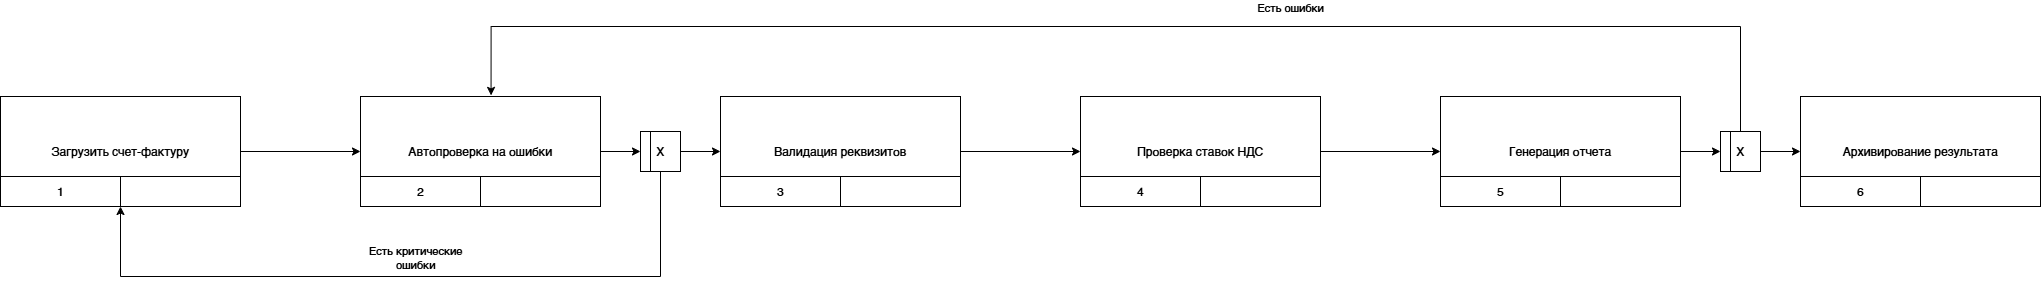

The diagram above was exported from draw.io. Its source (the exported page's mxGraphModel, read from the mxfile embedded in the PNG):
<mxGraphModel dx="1426" dy="796" grid="1" gridSize="10" guides="1" tooltips="1" connect="1" arrows="1" fold="1" page="1" pageScale="1" pageWidth="4681" pageHeight="3300" background="light-dark(#FFFFFF,#121212)" math="0" shadow="0">
  <root>
    <mxCell id="0" />
    <mxCell id="1" parent="0" />
    <mxCell id="QeGppwcQUTM6b0xm3jra-1" edge="1" parent="1" source="nlWhbz0mgiBec3l31fPa-1" style="edgeStyle=orthogonalEdgeStyle;rounded=0;orthogonalLoop=1;jettySize=auto;html=1;entryX=0;entryY=0.5;entryDx=0;entryDy=0;" target="nlWhbz0mgiBec3l31fPa-5">
      <mxGeometry relative="1" as="geometry" />
    </mxCell>
    <mxCell id="nlWhbz0mgiBec3l31fPa-1" parent="1" style="rounded=0;whiteSpace=wrap;html=1;" value="Загрузить счет-фактуру" vertex="1">
      <mxGeometry height="110" width="240" x="480" y="270" as="geometry" />
    </mxCell>
    <mxCell id="nlWhbz0mgiBec3l31fPa-3" parent="1" style="rounded=0;whiteSpace=wrap;html=1;" value="1" vertex="1">
      <mxGeometry height="30" width="120" x="480" y="350" as="geometry" />
    </mxCell>
    <mxCell id="nlWhbz0mgiBec3l31fPa-4" parent="1" style="rounded=0;whiteSpace=wrap;html=1;" value="" vertex="1">
      <mxGeometry height="30" width="120" x="600" y="350" as="geometry" />
    </mxCell>
    <mxCell id="QeGppwcQUTM6b0xm3jra-12" edge="1" parent="1" source="nlWhbz0mgiBec3l31fPa-5" style="edgeStyle=orthogonalEdgeStyle;rounded=0;orthogonalLoop=1;jettySize=auto;html=1;entryX=0;entryY=0.5;entryDx=0;entryDy=0;" target="QeGppwcQUTM6b0xm3jra-10">
      <mxGeometry relative="1" as="geometry" />
    </mxCell>
    <mxCell id="nlWhbz0mgiBec3l31fPa-5" parent="1" style="rounded=0;whiteSpace=wrap;html=1;" value="Автопроверка на ошибки" vertex="1">
      <mxGeometry height="110" width="240" x="840" y="270" as="geometry" />
    </mxCell>
    <mxCell id="nlWhbz0mgiBec3l31fPa-6" parent="1" style="rounded=0;whiteSpace=wrap;html=1;" value="2" vertex="1">
      <mxGeometry height="30" width="120" x="840" y="350" as="geometry" />
    </mxCell>
    <mxCell id="nlWhbz0mgiBec3l31fPa-7" parent="1" style="rounded=0;whiteSpace=wrap;html=1;" value="" vertex="1">
      <mxGeometry height="30" width="120" x="960" y="350" as="geometry" />
    </mxCell>
    <mxCell id="QeGppwcQUTM6b0xm3jra-3" edge="1" parent="1" source="nlWhbz0mgiBec3l31fPa-8" style="edgeStyle=orthogonalEdgeStyle;rounded=0;orthogonalLoop=1;jettySize=auto;html=1;entryX=0;entryY=0.5;entryDx=0;entryDy=0;" target="nlWhbz0mgiBec3l31fPa-14">
      <mxGeometry relative="1" as="geometry" />
    </mxCell>
    <mxCell id="nlWhbz0mgiBec3l31fPa-8" parent="1" style="rounded=0;whiteSpace=wrap;html=1;" value="Валидация реквизитов" vertex="1">
      <mxGeometry height="110" width="240" x="1200" y="270" as="geometry" />
    </mxCell>
    <mxCell id="nlWhbz0mgiBec3l31fPa-9" parent="1" style="rounded=0;whiteSpace=wrap;html=1;" value="3" vertex="1">
      <mxGeometry height="30" width="120" x="1200" y="350" as="geometry" />
    </mxCell>
    <mxCell id="nlWhbz0mgiBec3l31fPa-10" parent="1" style="rounded=0;whiteSpace=wrap;html=1;" value="" vertex="1">
      <mxGeometry height="30" width="120" x="1320" y="350" as="geometry" />
    </mxCell>
    <mxCell id="QeGppwcQUTM6b0xm3jra-4" edge="1" parent="1" source="nlWhbz0mgiBec3l31fPa-14" style="edgeStyle=orthogonalEdgeStyle;rounded=0;orthogonalLoop=1;jettySize=auto;html=1;entryX=0;entryY=0.5;entryDx=0;entryDy=0;" target="nlWhbz0mgiBec3l31fPa-17">
      <mxGeometry relative="1" as="geometry" />
    </mxCell>
    <mxCell id="nlWhbz0mgiBec3l31fPa-14" parent="1" style="rounded=0;whiteSpace=wrap;html=1;" value="Проверка ставок НДС" vertex="1">
      <mxGeometry height="110" width="240" x="1560" y="270" as="geometry" />
    </mxCell>
    <mxCell id="nlWhbz0mgiBec3l31fPa-15" parent="1" style="rounded=0;whiteSpace=wrap;html=1;" value="4" vertex="1">
      <mxGeometry height="30" width="120" x="1560" y="350" as="geometry" />
    </mxCell>
    <mxCell id="nlWhbz0mgiBec3l31fPa-16" parent="1" style="rounded=0;whiteSpace=wrap;html=1;" value="" vertex="1">
      <mxGeometry height="30" width="120" x="1680" y="350" as="geometry" />
    </mxCell>
    <mxCell id="QeGppwcQUTM6b0xm3jra-18" edge="1" parent="1" source="nlWhbz0mgiBec3l31fPa-17" style="edgeStyle=orthogonalEdgeStyle;rounded=0;orthogonalLoop=1;jettySize=auto;html=1;entryX=0;entryY=0.5;entryDx=0;entryDy=0;" target="QeGppwcQUTM6b0xm3jra-16">
      <mxGeometry relative="1" as="geometry" />
    </mxCell>
    <mxCell id="nlWhbz0mgiBec3l31fPa-17" parent="1" style="rounded=0;whiteSpace=wrap;html=1;" value="Генерация отчета" vertex="1">
      <mxGeometry height="110" width="240" x="1920" y="270" as="geometry" />
    </mxCell>
    <mxCell id="nlWhbz0mgiBec3l31fPa-18" parent="1" style="rounded=0;whiteSpace=wrap;html=1;" value="5" vertex="1">
      <mxGeometry height="30" width="120" x="1920" y="350" as="geometry" />
    </mxCell>
    <mxCell id="nlWhbz0mgiBec3l31fPa-19" parent="1" style="rounded=0;whiteSpace=wrap;html=1;" value="" vertex="1">
      <mxGeometry height="30" width="120" x="2040" y="350" as="geometry" />
    </mxCell>
    <mxCell id="nlWhbz0mgiBec3l31fPa-20" parent="1" style="rounded=0;whiteSpace=wrap;html=1;" value="Архивирование результата" vertex="1">
      <mxGeometry height="110" width="240" x="2280" y="270" as="geometry" />
    </mxCell>
    <mxCell id="nlWhbz0mgiBec3l31fPa-21" parent="1" style="rounded=0;whiteSpace=wrap;html=1;" value="6" vertex="1">
      <mxGeometry height="30" width="120" x="2280" y="350" as="geometry" />
    </mxCell>
    <mxCell id="nlWhbz0mgiBec3l31fPa-22" parent="1" style="rounded=0;whiteSpace=wrap;html=1;" value="" vertex="1">
      <mxGeometry height="30" width="120" x="2400" y="350" as="geometry" />
    </mxCell>
    <mxCell id="QeGppwcQUTM6b0xm3jra-13" edge="1" parent="1" source="QeGppwcQUTM6b0xm3jra-10" style="edgeStyle=orthogonalEdgeStyle;rounded=0;orthogonalLoop=1;jettySize=auto;html=1;entryX=0;entryY=0.5;entryDx=0;entryDy=0;" target="nlWhbz0mgiBec3l31fPa-8">
      <mxGeometry relative="1" as="geometry" />
    </mxCell>
    <mxCell id="QeGppwcQUTM6b0xm3jra-14" edge="1" parent="1" source="QeGppwcQUTM6b0xm3jra-10" style="edgeStyle=orthogonalEdgeStyle;rounded=0;orthogonalLoop=1;jettySize=auto;html=1;entryX=0;entryY=1;entryDx=0;entryDy=0;" target="nlWhbz0mgiBec3l31fPa-4">
      <mxGeometry relative="1" as="geometry">
        <Array as="points">
          <mxPoint x="1140" y="450" />
          <mxPoint x="600" y="450" />
        </Array>
      </mxGeometry>
    </mxCell>
    <mxCell id="QeGppwcQUTM6b0xm3jra-15" connectable="0" parent="QeGppwcQUTM6b0xm3jra-14" style="edgeLabel;html=1;align=center;verticalAlign=middle;resizable=0;points=[];" value="Есть критические&lt;div&gt;ошибки&lt;/div&gt;" vertex="1">
      <mxGeometry relative="1" x="-0.0172" y="-1" as="geometry">
        <mxPoint y="-19" as="offset" />
      </mxGeometry>
    </mxCell>
    <mxCell id="QeGppwcQUTM6b0xm3jra-10" parent="1" style="rounded=0;whiteSpace=wrap;html=1;" value="X" vertex="1">
      <mxGeometry height="40" width="40" x="1120" y="305" as="geometry" />
    </mxCell>
    <mxCell id="QeGppwcQUTM6b0xm3jra-11" edge="1" parent="1" source="QeGppwcQUTM6b0xm3jra-10" style="endArrow=none;html=1;rounded=0;exitX=0.25;exitY=0;exitDx=0;exitDy=0;entryX=0.25;entryY=1;entryDx=0;entryDy=0;" target="QeGppwcQUTM6b0xm3jra-10" value="">
      <mxGeometry height="50" relative="1" width="50" as="geometry">
        <mxPoint x="1140" y="335" as="sourcePoint" />
        <mxPoint x="1190" y="285" as="targetPoint" />
      </mxGeometry>
    </mxCell>
    <mxCell id="QeGppwcQUTM6b0xm3jra-19" edge="1" parent="1" source="QeGppwcQUTM6b0xm3jra-16" style="edgeStyle=orthogonalEdgeStyle;rounded=0;orthogonalLoop=1;jettySize=auto;html=1;entryX=0;entryY=0.5;entryDx=0;entryDy=0;" target="nlWhbz0mgiBec3l31fPa-20">
      <mxGeometry relative="1" as="geometry" />
    </mxCell>
    <mxCell id="QeGppwcQUTM6b0xm3jra-16" parent="1" style="rounded=0;whiteSpace=wrap;html=1;" value="X" vertex="1">
      <mxGeometry height="40" width="40" x="2200" y="305" as="geometry" />
    </mxCell>
    <mxCell id="QeGppwcQUTM6b0xm3jra-17" edge="1" parent="1" source="QeGppwcQUTM6b0xm3jra-16" style="endArrow=none;html=1;rounded=0;exitX=0.25;exitY=0;exitDx=0;exitDy=0;entryX=0.25;entryY=1;entryDx=0;entryDy=0;" target="QeGppwcQUTM6b0xm3jra-16" value="">
      <mxGeometry height="50" relative="1" width="50" as="geometry">
        <mxPoint x="2220" y="370" as="sourcePoint" />
        <mxPoint x="2270" y="320" as="targetPoint" />
      </mxGeometry>
    </mxCell>
    <mxCell id="QeGppwcQUTM6b0xm3jra-21" edge="1" parent="1" source="QeGppwcQUTM6b0xm3jra-16" style="edgeStyle=orthogonalEdgeStyle;rounded=0;orthogonalLoop=1;jettySize=auto;html=1;entryX=0.544;entryY=-0.01;entryDx=0;entryDy=0;entryPerimeter=0;" target="nlWhbz0mgiBec3l31fPa-5">
      <mxGeometry relative="1" as="geometry">
        <Array as="points">
          <mxPoint x="2220" y="200" />
          <mxPoint x="971" y="200" />
        </Array>
      </mxGeometry>
    </mxCell>
    <mxCell id="QeGppwcQUTM6b0xm3jra-22" connectable="0" parent="QeGppwcQUTM6b0xm3jra-21" style="edgeLabel;html=1;align=center;verticalAlign=middle;resizable=0;points=[];" value="Есть ошибки" vertex="1">
      <mxGeometry relative="1" x="0.4579" y="3" as="geometry">
        <mxPoint x="482" y="-23" as="offset" />
      </mxGeometry>
    </mxCell>
  </root>
</mxGraphModel>